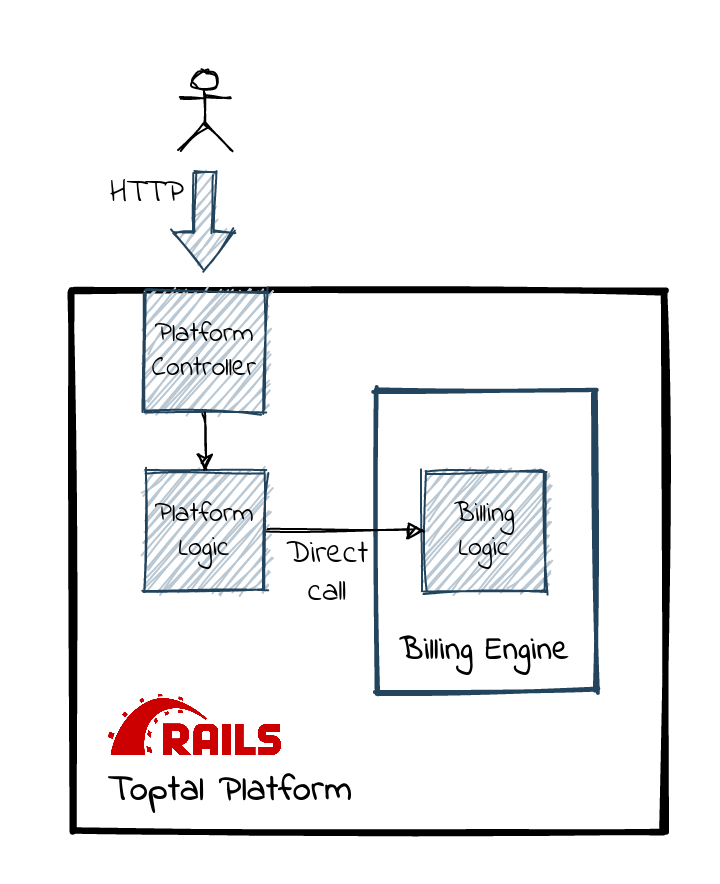

The diagram above was exported from draw.io. Its source (the exported page's mxGraphModel, read from the mxfile embedded in the PNG):
<mxGraphModel dx="1021" dy="1878" grid="1" gridSize="10" guides="1" tooltips="1" connect="1" arrows="1" fold="1" page="1" pageScale="1" pageWidth="827" pageHeight="1169" math="0" shadow="0">
  <root>
    <mxCell id="2FzJcOUQ4uYVbrWkgCmT-0" />
    <mxCell id="2FzJcOUQ4uYVbrWkgCmT-1" parent="2FzJcOUQ4uYVbrWkgCmT-0" />
    <mxCell id="2FzJcOUQ4uYVbrWkgCmT-2" value="&lt;font data-font-src=&quot;https://fonts.googleapis.com/css?family=Indie+Flower&quot; style=&quot;font-size: 16px&quot; face=&quot;Indie Flower&quot;&gt;&lt;br&gt;&lt;br&gt;&lt;/font&gt;" style="rounded=0;whiteSpace=wrap;html=1;sketch=1;strokeWidth=3;fillColor=none;" vertex="1" parent="2FzJcOUQ4uYVbrWkgCmT-1">
      <mxGeometry x="354" y="-90" width="296" height="270" as="geometry" />
    </mxCell>
    <mxCell id="2FzJcOUQ4uYVbrWkgCmT-3" value="" style="rounded=0;whiteSpace=wrap;html=1;sketch=1;strokeColor=#23445d;strokeWidth=2;fillColor=none;" vertex="1" parent="2FzJcOUQ4uYVbrWkgCmT-1">
      <mxGeometry x="504.86" y="-40" width="110" height="150" as="geometry" />
    </mxCell>
    <mxCell id="2FzJcOUQ4uYVbrWkgCmT-4" value="" style="shape=flexArrow;endArrow=classic;html=1;sketch=1;fillColor=#bac8d3;strokeColor=#23445d;" edge="1" parent="2FzJcOUQ4uYVbrWkgCmT-1">
      <mxGeometry width="50" height="50" relative="1" as="geometry">
        <mxPoint x="420" y="-150" as="sourcePoint" />
        <mxPoint x="419.5799999999999" y="-100" as="targetPoint" />
      </mxGeometry>
    </mxCell>
    <mxCell id="r26q-FKAkfEX0ztNzYlP-0" value="&lt;font data-font-src=&quot;https://fonts.googleapis.com/css?family=Indie+Flower&quot; style=&quot;font-size: 16px&quot; face=&quot;Indie Flower&quot;&gt;HTTP&lt;/font&gt;" style="edgeLabel;html=1;align=center;verticalAlign=middle;resizable=0;points=[];fontSize=14;" vertex="1" connectable="0" parent="2FzJcOUQ4uYVbrWkgCmT-4">
      <mxGeometry x="-0.1922" relative="1" as="geometry">
        <mxPoint x="-29.83" y="-10" as="offset" />
      </mxGeometry>
    </mxCell>
    <mxCell id="2FzJcOUQ4uYVbrWkgCmT-5" value="" style="shape=image;verticalLabelPosition=bottom;labelBackgroundColor=#ffffff;verticalAlign=top;aspect=fixed;imageAspect=0;image=https://upload.wikimedia.org/wikipedia/commons/thumb/6/62/Ruby_On_Rails_Logo.svg/1200px-Ruby_On_Rails_Logo.svg.png;sketch=1;" vertex="1" parent="2FzJcOUQ4uYVbrWkgCmT-1">
      <mxGeometry x="370" y="110.00000000000001" width="89.8" height="33.85" as="geometry" />
    </mxCell>
    <mxCell id="2FzJcOUQ4uYVbrWkgCmT-6" value="" style="shape=umlActor;verticalLabelPosition=bottom;verticalAlign=top;html=1;outlineConnect=0;sketch=1;" vertex="1" parent="2FzJcOUQ4uYVbrWkgCmT-1">
      <mxGeometry x="407" y="-200" width="26" height="40" as="geometry" />
    </mxCell>
    <mxCell id="2FzJcOUQ4uYVbrWkgCmT-7" value="&lt;font data-font-src=&quot;https://fonts.googleapis.com/css?family=Indie+Flower&quot; style=&quot;font-size: 14px&quot; face=&quot;Indie Flower&quot;&gt;Platform Controller&lt;/font&gt;" style="rounded=0;whiteSpace=wrap;html=1;sketch=1;fillColor=#bac8d3;strokeColor=#23445d;" vertex="1" parent="2FzJcOUQ4uYVbrWkgCmT-1">
      <mxGeometry x="390" y="-90" width="60" height="60" as="geometry" />
    </mxCell>
    <mxCell id="2FzJcOUQ4uYVbrWkgCmT-10" value="&lt;font data-font-src=&quot;https://fonts.googleapis.com/css?family=Indie+Flower&quot; style=&quot;font-size: 14px&quot; face=&quot;Indie Flower&quot;&gt;Billing Logic&lt;/font&gt;" style="rounded=0;whiteSpace=wrap;html=1;sketch=1;fillColor=#bac8d3;strokeColor=#23445d;" vertex="1" parent="2FzJcOUQ4uYVbrWkgCmT-1">
      <mxGeometry x="529.86" width="60" height="60" as="geometry" />
    </mxCell>
    <mxCell id="2FzJcOUQ4uYVbrWkgCmT-26" style="edgeStyle=orthogonalEdgeStyle;rounded=0;sketch=1;orthogonalLoop=1;jettySize=auto;html=1;exitX=1;exitY=0.5;exitDx=0;exitDy=0;entryX=0;entryY=0.5;entryDx=0;entryDy=0;endArrow=block;endFill=1;strokeColor=#000000;fillColor=#ffffff;fontSize=14;" edge="1" parent="2FzJcOUQ4uYVbrWkgCmT-1" source="2FzJcOUQ4uYVbrWkgCmT-14" target="2FzJcOUQ4uYVbrWkgCmT-10">
      <mxGeometry relative="1" as="geometry" />
    </mxCell>
    <mxCell id="2FzJcOUQ4uYVbrWkgCmT-27" value="&lt;font data-font-src=&quot;https://fonts.googleapis.com/css?family=Indie+Flower&quot; style=&quot;font-size: 16px&quot; face=&quot;Indie Flower&quot;&gt;Direct&lt;br&gt; call&lt;/font&gt;" style="edgeLabel;html=1;align=center;verticalAlign=middle;resizable=0;points=[];fontSize=14;" vertex="1" connectable="0" parent="2FzJcOUQ4uYVbrWkgCmT-26">
      <mxGeometry x="-0.0559" y="-1" relative="1" as="geometry">
        <mxPoint x="-7.67" y="19" as="offset" />
      </mxGeometry>
    </mxCell>
    <mxCell id="2FzJcOUQ4uYVbrWkgCmT-14" value="&lt;font data-font-src=&quot;https://fonts.googleapis.com/css?family=Indie+Flower&quot; style=&quot;font-size: 14px&quot; face=&quot;Indie Flower&quot;&gt;Platform Logic&lt;/font&gt;" style="rounded=0;whiteSpace=wrap;html=1;sketch=1;fillColor=#bac8d3;strokeColor=#23445d;" vertex="1" parent="2FzJcOUQ4uYVbrWkgCmT-1">
      <mxGeometry x="390" width="60" height="60" as="geometry" />
    </mxCell>
    <mxCell id="2FzJcOUQ4uYVbrWkgCmT-20" value="&lt;font style=&quot;font-size: 16px&quot; data-font-src=&quot;https://fonts.googleapis.com/css?family=Indie+Flower&quot; face=&quot;Indie Flower&quot;&gt;&lt;b&gt;Billing Engine&lt;/b&gt;&lt;/font&gt;" style="text;html=1;strokeColor=none;fillColor=none;align=center;verticalAlign=middle;whiteSpace=wrap;rounded=0;sketch=1;fontSize=16;" vertex="1" parent="2FzJcOUQ4uYVbrWkgCmT-1">
      <mxGeometry x="514.86" y="80" width="90" height="20" as="geometry" />
    </mxCell>
    <mxCell id="2FzJcOUQ4uYVbrWkgCmT-21" value="&lt;b&gt;&lt;font style=&quot;font-size: 18px&quot;&gt;&lt;font data-font-src=&quot;https://fonts.googleapis.com/css?family=Indie+Flower&quot; style=&quot;font-size: 18px&quot; face=&quot;Indie Flower&quot;&gt;Toptal Platform&lt;/font&gt;&lt;/font&gt;&lt;/b&gt;" style="text;html=1;strokeColor=none;fillColor=none;align=center;verticalAlign=middle;whiteSpace=wrap;rounded=0;sketch=1;fontSize=16;" vertex="1" parent="2FzJcOUQ4uYVbrWkgCmT-1">
      <mxGeometry x="370" y="150" width="126" height="20" as="geometry" />
    </mxCell>
    <mxCell id="2FzJcOUQ4uYVbrWkgCmT-23" style="edgeStyle=orthogonalEdgeStyle;rounded=0;orthogonalLoop=1;jettySize=auto;html=1;exitX=0.5;exitY=1;exitDx=0;exitDy=0;sketch=1;" edge="1" parent="2FzJcOUQ4uYVbrWkgCmT-1" source="2FzJcOUQ4uYVbrWkgCmT-7">
      <mxGeometry relative="1" as="geometry">
        <mxPoint x="460" y="40" as="sourcePoint" />
        <mxPoint x="420" as="targetPoint" />
      </mxGeometry>
    </mxCell>
  </root>
</mxGraphModel>